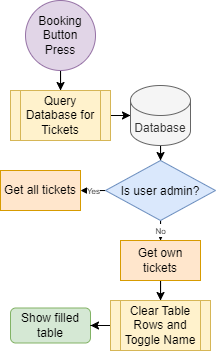

The diagram above was exported from draw.io. Its source (the exported page's mxGraphModel, read from the mxfile embedded in the PNG):
<mxGraphModel dx="843" dy="595" grid="1" gridSize="10" guides="1" tooltips="1" connect="1" arrows="1" fold="1" page="1" pageScale="1" pageWidth="3300" pageHeight="2339" math="0" shadow="0">
  <root>
    <mxCell id="0" />
    <mxCell id="1" parent="0" />
    <mxCell id="hMSuznxgWM_odov2RZqD-35" style="edgeStyle=orthogonalEdgeStyle;rounded=0;orthogonalLoop=1;jettySize=auto;html=1;" edge="1" parent="1" source="hMSuznxgWM_odov2RZqD-20" target="hMSuznxgWM_odov2RZqD-26">
      <mxGeometry relative="1" as="geometry" />
    </mxCell>
    <mxCell id="hMSuznxgWM_odov2RZqD-20" value="Booking Button Press" style="ellipse;whiteSpace=wrap;html=1;aspect=fixed;fillColor=#e1d5e7;strokeColor=#9673a6;" vertex="1" parent="1">
      <mxGeometry x="25" y="10" width="70" height="70" as="geometry" />
    </mxCell>
    <mxCell id="hMSuznxgWM_odov2RZqD-67" style="edgeStyle=orthogonalEdgeStyle;rounded=0;orthogonalLoop=1;jettySize=auto;html=1;" edge="1" parent="1" source="hMSuznxgWM_odov2RZqD-26" target="hMSuznxgWM_odov2RZqD-27">
      <mxGeometry relative="1" as="geometry" />
    </mxCell>
    <mxCell id="hMSuznxgWM_odov2RZqD-26" value="Query Database for Tickets" style="shape=process;whiteSpace=wrap;html=1;backgroundOutline=1;fillColor=#fff2cc;strokeColor=#d6b656;" vertex="1" parent="1">
      <mxGeometry x="10" y="100" width="100" height="50" as="geometry" />
    </mxCell>
    <mxCell id="hMSuznxgWM_odov2RZqD-69" style="edgeStyle=orthogonalEdgeStyle;rounded=0;orthogonalLoop=1;jettySize=auto;html=1;" edge="1" parent="1" source="hMSuznxgWM_odov2RZqD-27" target="hMSuznxgWM_odov2RZqD-68">
      <mxGeometry relative="1" as="geometry" />
    </mxCell>
    <mxCell id="hMSuznxgWM_odov2RZqD-27" value="Database" style="shape=cylinder3;whiteSpace=wrap;html=1;boundedLbl=1;backgroundOutline=1;size=15;fillColor=#f5f5f5;fontColor=#333333;strokeColor=#666666;" vertex="1" parent="1">
      <mxGeometry x="130" y="95" width="60" height="60" as="geometry" />
    </mxCell>
    <mxCell id="hMSuznxgWM_odov2RZqD-39" style="edgeStyle=orthogonalEdgeStyle;rounded=0;orthogonalLoop=1;jettySize=auto;html=1;" edge="1" parent="1" source="hMSuznxgWM_odov2RZqD-30">
      <mxGeometry relative="1" as="geometry">
        <mxPoint x="185" y="395" as="targetPoint" />
      </mxGeometry>
    </mxCell>
    <mxCell id="hMSuznxgWM_odov2RZqD-40" value="&lt;font style=&quot;font-size: 8px;&quot;&gt;Yes&lt;/font&gt;" style="edgeLabel;html=1;align=center;verticalAlign=middle;resizable=0;points=[];" vertex="1" connectable="0" parent="hMSuznxgWM_odov2RZqD-39">
      <mxGeometry x="-0.168" relative="1" as="geometry">
        <mxPoint x="9" as="offset" />
      </mxGeometry>
    </mxCell>
    <mxCell id="hMSuznxgWM_odov2RZqD-41" style="edgeStyle=orthogonalEdgeStyle;rounded=0;orthogonalLoop=1;jettySize=auto;html=1;" edge="1" parent="1" target="hMSuznxgWM_odov2RZqD-32">
      <mxGeometry relative="1" as="geometry">
        <mxPoint x="260.0344827586207" y="419.98275862068965" as="sourcePoint" />
      </mxGeometry>
    </mxCell>
    <mxCell id="hMSuznxgWM_odov2RZqD-42" value="&lt;font style=&quot;font-size: 8px;&quot;&gt;No&lt;/font&gt;" style="edgeLabel;html=1;align=center;verticalAlign=middle;resizable=0;points=[];" vertex="1" connectable="0" parent="hMSuznxgWM_odov2RZqD-41">
      <mxGeometry x="0.6037" y="1" relative="1" as="geometry">
        <mxPoint x="-1" y="-10" as="offset" />
      </mxGeometry>
    </mxCell>
    <mxCell id="hMSuznxgWM_odov2RZqD-50" value="Show filled table" style="rounded=1;whiteSpace=wrap;html=1;fillColor=#d5e8d4;strokeColor=#82b366;" vertex="1" parent="1">
      <mxGeometry x="10" y="317.5" width="80" height="35" as="geometry" />
    </mxCell>
    <mxCell id="hMSuznxgWM_odov2RZqD-58" style="edgeStyle=orthogonalEdgeStyle;rounded=0;orthogonalLoop=1;jettySize=auto;html=1;entryX=1.025;entryY=0.567;entryDx=0;entryDy=0;entryPerimeter=0;" edge="1" parent="1" source="hMSuznxgWM_odov2RZqD-32">
      <mxGeometry relative="1" as="geometry">
        <mxPoint x="161.4999999999999" y="474.69000000000005" as="targetPoint" />
      </mxGeometry>
    </mxCell>
    <mxCell id="hMSuznxgWM_odov2RZqD-72" value="&lt;font style=&quot;font-size: 8px;&quot;&gt;No&lt;/font&gt;" style="edgeStyle=orthogonalEdgeStyle;rounded=0;orthogonalLoop=1;jettySize=auto;html=1;" edge="1" parent="1" source="hMSuznxgWM_odov2RZqD-68" target="hMSuznxgWM_odov2RZqD-71">
      <mxGeometry x="0.6667" relative="1" as="geometry">
        <mxPoint as="offset" />
      </mxGeometry>
    </mxCell>
    <mxCell id="hMSuznxgWM_odov2RZqD-73" value="&lt;font style=&quot;font-size: 8px;&quot;&gt;Yes&lt;/font&gt;" style="edgeStyle=orthogonalEdgeStyle;rounded=0;orthogonalLoop=1;jettySize=auto;html=1;" edge="1" parent="1" source="hMSuznxgWM_odov2RZqD-68" target="hMSuznxgWM_odov2RZqD-70">
      <mxGeometry relative="1" as="geometry" />
    </mxCell>
    <mxCell id="hMSuznxgWM_odov2RZqD-68" value="Is user admin?" style="rhombus;fillColor=#dae8fc;strokeColor=#6c8ebf;" vertex="1" parent="1">
      <mxGeometry x="105" y="170" width="110" height="60" as="geometry" />
    </mxCell>
    <mxCell id="hMSuznxgWM_odov2RZqD-70" value="Get all tickets" style="rounded=0;whiteSpace=wrap;html=1;fillColor=#ffe6cc;strokeColor=#d79b00;" vertex="1" parent="1">
      <mxGeometry y="180" width="80" height="40" as="geometry" />
    </mxCell>
    <mxCell id="hMSuznxgWM_odov2RZqD-77" style="edgeStyle=orthogonalEdgeStyle;rounded=0;orthogonalLoop=1;jettySize=auto;html=1;" edge="1" parent="1" source="hMSuznxgWM_odov2RZqD-71" target="hMSuznxgWM_odov2RZqD-74">
      <mxGeometry relative="1" as="geometry" />
    </mxCell>
    <mxCell id="hMSuznxgWM_odov2RZqD-71" value="Get own tickets" style="rounded=0;whiteSpace=wrap;html=1;fillColor=#ffe6cc;strokeColor=#d79b00;" vertex="1" parent="1">
      <mxGeometry x="120" y="250" width="80" height="40" as="geometry" />
    </mxCell>
    <mxCell id="hMSuznxgWM_odov2RZqD-76" style="edgeStyle=orthogonalEdgeStyle;rounded=0;orthogonalLoop=1;jettySize=auto;html=1;" edge="1" parent="1" source="hMSuznxgWM_odov2RZqD-74" target="hMSuznxgWM_odov2RZqD-50">
      <mxGeometry relative="1" as="geometry" />
    </mxCell>
    <mxCell id="hMSuznxgWM_odov2RZqD-74" value="Clear Table Rows and Toggle Name" style="shape=process;whiteSpace=wrap;html=1;backgroundOutline=1;fillColor=#fff2cc;strokeColor=#d6b656;" vertex="1" parent="1">
      <mxGeometry x="110" y="310" width="100" height="50" as="geometry" />
    </mxCell>
  </root>
</mxGraphModel>